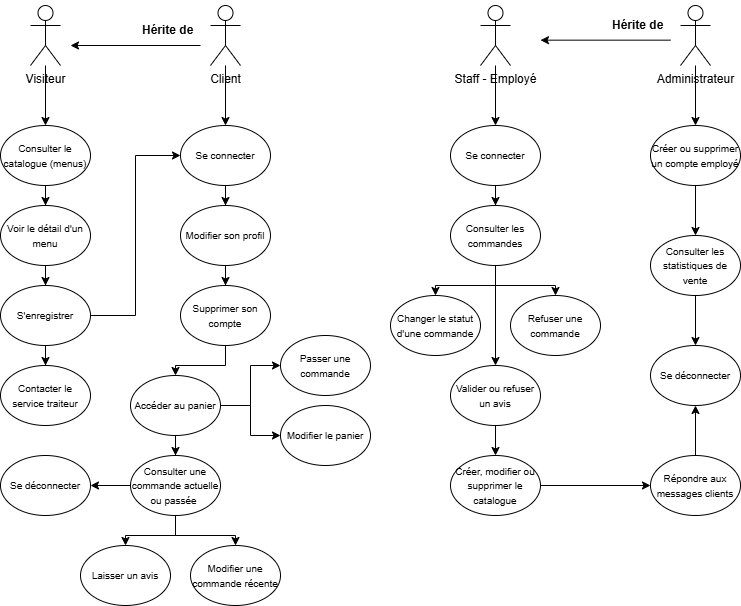

The diagram above was exported from draw.io. Its source (the exported page's mxGraphModel, read from the mxfile embedded in the PNG):
<mxGraphModel dx="1216" dy="1803" grid="1" gridSize="10" guides="1" tooltips="1" connect="1" arrows="1" fold="1" page="1" pageScale="1" pageWidth="827" pageHeight="1169" math="0" shadow="0">
  <root>
    <mxCell id="0" />
    <mxCell id="1" parent="0" />
    <mxCell id="x111GF9WhycyA81gxp6m-28" edge="1" parent="1" source="x111GF9WhycyA81gxp6m-1" style="edgeStyle=orthogonalEdgeStyle;rounded=0;orthogonalLoop=1;jettySize=auto;html=1;" target="x111GF9WhycyA81gxp6m-15" value="">
      <mxGeometry relative="1" as="geometry" />
    </mxCell>
    <object label="Visiteur" id="x111GF9WhycyA81gxp6m-1">
      <mxCell parent="1" style="shape=umlActor;verticalLabelPosition=bottom;verticalAlign=top;html=1;outlineConnect=0;" vertex="1">
        <mxGeometry height="60" width="30" x="50" y="-100" as="geometry" />
      </mxCell>
    </object>
    <mxCell id="x111GF9WhycyA81gxp6m-72" edge="1" parent="1" source="x111GF9WhycyA81gxp6m-2" style="edgeStyle=orthogonalEdgeStyle;rounded=0;orthogonalLoop=1;jettySize=auto;html=1;" target="x111GF9WhycyA81gxp6m-71" value="">
      <mxGeometry relative="1" as="geometry" />
    </mxCell>
    <mxCell id="x111GF9WhycyA81gxp6m-2" parent="1" style="shape=umlActor;verticalLabelPosition=bottom;verticalAlign=top;html=1;outlineConnect=0;" value="Client&lt;div&gt;&lt;br&gt;&lt;/div&gt;" vertex="1">
      <mxGeometry height="60" width="30" x="230" y="-100" as="geometry" />
    </mxCell>
    <mxCell id="x111GF9WhycyA81gxp6m-80" edge="1" parent="1" source="x111GF9WhycyA81gxp6m-3" style="edgeStyle=orthogonalEdgeStyle;rounded=0;orthogonalLoop=1;jettySize=auto;html=1;" target="x111GF9WhycyA81gxp6m-79" value="">
      <mxGeometry relative="1" as="geometry" />
    </mxCell>
    <mxCell id="x111GF9WhycyA81gxp6m-3" parent="1" style="shape=umlActor;verticalLabelPosition=bottom;verticalAlign=top;html=1;outlineConnect=0;" value="Staff - Employé" vertex="1">
      <mxGeometry height="60" width="30" x="500" y="-100" as="geometry" />
    </mxCell>
    <mxCell id="x111GF9WhycyA81gxp6m-94" edge="1" parent="1" source="x111GF9WhycyA81gxp6m-4" style="edgeStyle=orthogonalEdgeStyle;rounded=0;orthogonalLoop=1;jettySize=auto;html=1;" target="x111GF9WhycyA81gxp6m-92" value="">
      <mxGeometry relative="1" as="geometry" />
    </mxCell>
    <mxCell id="x111GF9WhycyA81gxp6m-4" parent="1" style="shape=umlActor;verticalLabelPosition=bottom;verticalAlign=top;html=1;outlineConnect=0;" value="Administrateur" vertex="1">
      <mxGeometry height="60" width="30" x="700" y="-100" as="geometry" />
    </mxCell>
    <mxCell id="aRL_Si676UnD2Yuw9Ij7-2" edge="1" parent="1" source="x111GF9WhycyA81gxp6m-15" style="edgeStyle=orthogonalEdgeStyle;rounded=0;orthogonalLoop=1;jettySize=auto;html=1;" target="x111GF9WhycyA81gxp6m-22">
      <mxGeometry relative="1" as="geometry" />
    </mxCell>
    <mxCell id="x111GF9WhycyA81gxp6m-15" parent="1" style="ellipse;whiteSpace=wrap;html=1;" value="&lt;font style=&quot;font-size: 10px;&quot;&gt;Consulter le catalogue (menus)&lt;/font&gt;" vertex="1">
      <mxGeometry height="60" width="90" x="20" y="20" as="geometry" />
    </mxCell>
    <mxCell id="aRL_Si676UnD2Yuw9Ij7-3" edge="1" parent="1" source="x111GF9WhycyA81gxp6m-22" style="edgeStyle=orthogonalEdgeStyle;rounded=0;orthogonalLoop=1;jettySize=auto;html=1;" target="x111GF9WhycyA81gxp6m-23">
      <mxGeometry relative="1" as="geometry" />
    </mxCell>
    <mxCell id="x111GF9WhycyA81gxp6m-22" parent="1" style="ellipse;whiteSpace=wrap;html=1;" value="&lt;font style=&quot;font-size: 10px;&quot;&gt;Voir le détail d'un menu&lt;/font&gt;" vertex="1">
      <mxGeometry height="60" width="90" x="20" y="100" as="geometry" />
    </mxCell>
    <mxCell id="x111GF9WhycyA81gxp6m-30" edge="1" parent="1" source="x111GF9WhycyA81gxp6m-23" style="edgeStyle=orthogonalEdgeStyle;rounded=0;orthogonalLoop=1;jettySize=auto;html=1;" target="x111GF9WhycyA81gxp6m-24" value="">
      <mxGeometry relative="1" as="geometry" />
    </mxCell>
    <mxCell id="aRL_Si676UnD2Yuw9Ij7-1" edge="1" parent="1" source="x111GF9WhycyA81gxp6m-23" style="edgeStyle=orthogonalEdgeStyle;rounded=0;orthogonalLoop=1;jettySize=auto;html=1;entryX=0;entryY=0.5;entryDx=0;entryDy=0;" target="x111GF9WhycyA81gxp6m-71">
      <mxGeometry relative="1" as="geometry" />
    </mxCell>
    <mxCell id="x111GF9WhycyA81gxp6m-23" parent="1" style="ellipse;whiteSpace=wrap;html=1;" value="&lt;font style=&quot;font-size: 10px;&quot;&gt;S'enregistrer&lt;/font&gt;" vertex="1">
      <mxGeometry height="60" width="90" x="20" y="180" as="geometry" />
    </mxCell>
    <mxCell id="x111GF9WhycyA81gxp6m-24" parent="1" style="ellipse;whiteSpace=wrap;html=1;" value="&lt;font style=&quot;font-size: 10px;&quot;&gt;Contacter le service traiteur&lt;/font&gt;" vertex="1">
      <mxGeometry height="60" width="90" x="20" y="260" as="geometry" />
    </mxCell>
    <mxCell id="x111GF9WhycyA81gxp6m-60" edge="1" parent="1" source="x111GF9WhycyA81gxp6m-35" style="edgeStyle=orthogonalEdgeStyle;rounded=0;orthogonalLoop=1;jettySize=auto;html=1;" target="x111GF9WhycyA81gxp6m-41">
      <mxGeometry relative="1" as="geometry" />
    </mxCell>
    <mxCell id="x111GF9WhycyA81gxp6m-107" edge="1" parent="1" source="x111GF9WhycyA81gxp6m-35" style="edgeStyle=orthogonalEdgeStyle;rounded=0;orthogonalLoop=1;jettySize=auto;html=1;" target="x111GF9WhycyA81gxp6m-39">
      <mxGeometry relative="1" as="geometry" />
    </mxCell>
    <mxCell id="x111GF9WhycyA81gxp6m-111" edge="1" parent="1" source="x111GF9WhycyA81gxp6m-35" style="edgeStyle=orthogonalEdgeStyle;rounded=0;orthogonalLoop=1;jettySize=auto;html=1;entryX=0.5;entryY=0;entryDx=0;entryDy=0;" target="x111GF9WhycyA81gxp6m-45">
      <mxGeometry relative="1" as="geometry" />
    </mxCell>
    <mxCell id="x111GF9WhycyA81gxp6m-35" parent="1" style="ellipse;whiteSpace=wrap;html=1;" value="&lt;font style=&quot;font-size: 10px;&quot;&gt;Accéder au panier&lt;/font&gt;" vertex="1">
      <mxGeometry height="60" width="90" x="150" y="270" as="geometry" />
    </mxCell>
    <mxCell id="x111GF9WhycyA81gxp6m-39" parent="1" style="ellipse;whiteSpace=wrap;html=1;" value="&lt;font style=&quot;font-size: 10px;&quot;&gt;Modifier le panier&lt;/font&gt;" vertex="1">
      <mxGeometry height="60" width="90" x="300" y="300" as="geometry" />
    </mxCell>
    <mxCell id="x111GF9WhycyA81gxp6m-41" parent="1" style="ellipse;whiteSpace=wrap;html=1;" value="&lt;font style=&quot;font-size: 10px;&quot;&gt;Passer une commande&lt;/font&gt;" vertex="1">
      <mxGeometry height="60" width="90" x="300" y="230" as="geometry" />
    </mxCell>
    <mxCell id="x111GF9WhycyA81gxp6m-43" parent="1" style="ellipse;whiteSpace=wrap;html=1;" value="&lt;font style=&quot;font-size: 10px;&quot;&gt;Modifier une commande récente&lt;/font&gt;" vertex="1">
      <mxGeometry height="60" width="90" x="210" y="440" as="geometry" />
    </mxCell>
    <mxCell id="x111GF9WhycyA81gxp6m-62" edge="1" parent="1" source="x111GF9WhycyA81gxp6m-45" style="edgeStyle=orthogonalEdgeStyle;rounded=0;orthogonalLoop=1;jettySize=auto;html=1;" target="x111GF9WhycyA81gxp6m-43" value="">
      <mxGeometry relative="1" as="geometry" />
    </mxCell>
    <mxCell id="x111GF9WhycyA81gxp6m-87" edge="1" parent="1" source="x111GF9WhycyA81gxp6m-45" style="edgeStyle=orthogonalEdgeStyle;rounded=0;orthogonalLoop=1;jettySize=auto;html=1;" target="x111GF9WhycyA81gxp6m-86">
      <mxGeometry relative="1" as="geometry" />
    </mxCell>
    <mxCell id="x111GF9WhycyA81gxp6m-109" edge="1" parent="1" source="x111GF9WhycyA81gxp6m-45" style="edgeStyle=orthogonalEdgeStyle;rounded=0;orthogonalLoop=1;jettySize=auto;html=1;entryX=0.5;entryY=0;entryDx=0;entryDy=0;" target="x111GF9WhycyA81gxp6m-49">
      <mxGeometry relative="1" as="geometry" />
    </mxCell>
    <mxCell id="x111GF9WhycyA81gxp6m-45" parent="1" style="ellipse;whiteSpace=wrap;html=1;" value="&lt;font style=&quot;font-size: 10px;&quot;&gt;Consulter une commande actuelle ou passée&amp;nbsp;&lt;/font&gt;" vertex="1">
      <mxGeometry height="60" width="90" x="150" y="350" as="geometry" />
    </mxCell>
    <mxCell id="x111GF9WhycyA81gxp6m-49" parent="1" style="ellipse;whiteSpace=wrap;html=1;" value="&lt;font style=&quot;font-size: 10px;&quot;&gt;Laisser un avis&lt;/font&gt;" vertex="1">
      <mxGeometry height="60" width="90" x="100" y="440" as="geometry" />
    </mxCell>
    <mxCell id="x111GF9WhycyA81gxp6m-65" edge="1" parent="1" source="x111GF9WhycyA81gxp6m-51" style="edgeStyle=orthogonalEdgeStyle;rounded=0;orthogonalLoop=1;jettySize=auto;html=1;" target="x111GF9WhycyA81gxp6m-53" value="">
      <mxGeometry relative="1" as="geometry" />
    </mxCell>
    <mxCell id="x111GF9WhycyA81gxp6m-51" parent="1" style="ellipse;whiteSpace=wrap;html=1;" value="&lt;font style=&quot;font-size: 10px;&quot;&gt;Modifier son profil&lt;/font&gt;" vertex="1">
      <mxGeometry height="60" width="90" x="200" y="100" as="geometry" />
    </mxCell>
    <mxCell id="x111GF9WhycyA81gxp6m-70" edge="1" parent="1" source="x111GF9WhycyA81gxp6m-53" style="edgeStyle=orthogonalEdgeStyle;rounded=0;orthogonalLoop=1;jettySize=auto;html=1;" target="x111GF9WhycyA81gxp6m-35">
      <mxGeometry relative="1" as="geometry" />
    </mxCell>
    <mxCell id="x111GF9WhycyA81gxp6m-53" parent="1" style="ellipse;whiteSpace=wrap;html=1;" value="&lt;font style=&quot;font-size: 10px;&quot;&gt;Supprimer son compte&lt;/font&gt;" vertex="1">
      <mxGeometry height="60" width="90" x="200" y="180" as="geometry" />
    </mxCell>
    <mxCell id="x111GF9WhycyA81gxp6m-74" edge="1" parent="1" source="x111GF9WhycyA81gxp6m-71" style="edgeStyle=orthogonalEdgeStyle;rounded=0;orthogonalLoop=1;jettySize=auto;html=1;" target="x111GF9WhycyA81gxp6m-51">
      <mxGeometry relative="1" as="geometry" />
    </mxCell>
    <mxCell id="x111GF9WhycyA81gxp6m-71" parent="1" style="ellipse;whiteSpace=wrap;html=1;" value="&lt;font style=&quot;font-size: 10px;&quot;&gt;Se connecter&lt;/font&gt;" vertex="1">
      <mxGeometry height="60" width="90" x="200" y="20" as="geometry" />
    </mxCell>
    <mxCell id="x111GF9WhycyA81gxp6m-77" parent="1" style="text;html=1;whiteSpace=wrap;overflow=hidden;rounded=0;" value="&lt;h1 style=&quot;margin-top: 0px;&quot;&gt;&lt;font style=&quot;font-size: 12px;&quot;&gt;Hérite de&amp;nbsp;&lt;/font&gt;&lt;/h1&gt;" vertex="1">
      <mxGeometry height="30" width="60" x="160" y="-100" as="geometry" />
    </mxCell>
    <mxCell id="x111GF9WhycyA81gxp6m-78" edge="1" parent="1" style="endArrow=classic;html=1;rounded=0;" value="">
      <mxGeometry height="50" relative="1" width="50" as="geometry">
        <mxPoint x="220" y="-60" as="sourcePoint" />
        <mxPoint x="90" y="-60" as="targetPoint" />
      </mxGeometry>
    </mxCell>
    <mxCell id="x111GF9WhycyA81gxp6m-99" edge="1" parent="1" source="x111GF9WhycyA81gxp6m-79" style="edgeStyle=orthogonalEdgeStyle;rounded=0;orthogonalLoop=1;jettySize=auto;html=1;entryX=0.5;entryY=0;entryDx=0;entryDy=0;" target="x111GF9WhycyA81gxp6m-81">
      <mxGeometry relative="1" as="geometry" />
    </mxCell>
    <mxCell id="x111GF9WhycyA81gxp6m-79" parent="1" style="ellipse;whiteSpace=wrap;html=1;" value="&lt;font style=&quot;font-size: 10px;&quot;&gt;Se connecter&lt;/font&gt;" vertex="1">
      <mxGeometry height="60" width="90" x="470" y="20" as="geometry" />
    </mxCell>
    <mxCell id="x111GF9WhycyA81gxp6m-100" edge="1" parent="1" source="x111GF9WhycyA81gxp6m-81" style="edgeStyle=orthogonalEdgeStyle;rounded=0;orthogonalLoop=1;jettySize=auto;html=1;" target="x111GF9WhycyA81gxp6m-82">
      <mxGeometry relative="1" as="geometry" />
    </mxCell>
    <mxCell id="x111GF9WhycyA81gxp6m-101" edge="1" parent="1" source="x111GF9WhycyA81gxp6m-81" style="edgeStyle=orthogonalEdgeStyle;rounded=0;orthogonalLoop=1;jettySize=auto;html=1;" target="x111GF9WhycyA81gxp6m-83">
      <mxGeometry relative="1" as="geometry" />
    </mxCell>
    <mxCell id="x111GF9WhycyA81gxp6m-102" edge="1" parent="1" source="x111GF9WhycyA81gxp6m-81" style="edgeStyle=orthogonalEdgeStyle;rounded=0;orthogonalLoop=1;jettySize=auto;html=1;entryX=0.5;entryY=0;entryDx=0;entryDy=0;" target="x111GF9WhycyA81gxp6m-84">
      <mxGeometry relative="1" as="geometry" />
    </mxCell>
    <mxCell id="x111GF9WhycyA81gxp6m-81" parent="1" style="ellipse;whiteSpace=wrap;html=1;" value="&lt;span style=&quot;font-size: 10px;&quot;&gt;Consulter les commandes&lt;/span&gt;" vertex="1">
      <mxGeometry height="60" width="90" x="470" y="100" as="geometry" />
    </mxCell>
    <mxCell id="x111GF9WhycyA81gxp6m-82" parent="1" style="ellipse;whiteSpace=wrap;html=1;" value="&lt;font style=&quot;font-size: 10px;&quot;&gt;Changer le statut d'une commande&lt;/font&gt;" vertex="1">
      <mxGeometry height="60" width="90" x="410" y="190" as="geometry" />
    </mxCell>
    <mxCell id="x111GF9WhycyA81gxp6m-83" parent="1" style="ellipse;whiteSpace=wrap;html=1;" value="&lt;font style=&quot;font-size: 10px;&quot;&gt;Refuser une commande&lt;/font&gt;" vertex="1">
      <mxGeometry height="60" width="90" x="530" y="190" as="geometry" />
    </mxCell>
    <mxCell id="x111GF9WhycyA81gxp6m-103" edge="1" parent="1" source="x111GF9WhycyA81gxp6m-84" style="edgeStyle=orthogonalEdgeStyle;rounded=0;orthogonalLoop=1;jettySize=auto;html=1;" target="x111GF9WhycyA81gxp6m-91" value="">
      <mxGeometry relative="1" as="geometry" />
    </mxCell>
    <mxCell id="x111GF9WhycyA81gxp6m-84" parent="1" style="ellipse;whiteSpace=wrap;html=1;" value="&lt;font style=&quot;font-size: 10px;&quot;&gt;Valider ou refuser un avis&lt;/font&gt;" vertex="1">
      <mxGeometry height="60" width="90" x="470" y="260" as="geometry" />
    </mxCell>
    <mxCell id="x111GF9WhycyA81gxp6m-97" edge="1" parent="1" source="x111GF9WhycyA81gxp6m-85" style="edgeStyle=orthogonalEdgeStyle;rounded=0;orthogonalLoop=1;jettySize=auto;html=1;entryX=0.5;entryY=1;entryDx=0;entryDy=0;" target="x111GF9WhycyA81gxp6m-88">
      <mxGeometry relative="1" as="geometry" />
    </mxCell>
    <mxCell id="x111GF9WhycyA81gxp6m-85" parent="1" style="ellipse;whiteSpace=wrap;html=1;" value="&lt;font style=&quot;font-size: 10px;&quot;&gt;Répondre aux messages clients&lt;/font&gt;" vertex="1">
      <mxGeometry height="60" width="90" x="670" y="350" as="geometry" />
    </mxCell>
    <mxCell id="x111GF9WhycyA81gxp6m-86" parent="1" style="ellipse;whiteSpace=wrap;html=1;" value="&lt;font style=&quot;font-size: 10px;&quot;&gt;Se déconnecter&lt;/font&gt;" vertex="1">
      <mxGeometry height="60" width="90" x="20" y="350" as="geometry" />
    </mxCell>
    <mxCell id="x111GF9WhycyA81gxp6m-88" parent="1" style="ellipse;whiteSpace=wrap;html=1;" value="&lt;font style=&quot;font-size: 10px;&quot;&gt;Se déconnecter&lt;/font&gt;" vertex="1">
      <mxGeometry height="60" width="90" x="670" y="240" as="geometry" />
    </mxCell>
    <mxCell id="x111GF9WhycyA81gxp6m-89" parent="1" style="text;html=1;whiteSpace=wrap;overflow=hidden;rounded=0;" value="&lt;h1 style=&quot;margin-top: 0px;&quot;&gt;&lt;font style=&quot;font-size: 12px;&quot;&gt;Hérite de&amp;nbsp;&lt;/font&gt;&lt;/h1&gt;" vertex="1">
      <mxGeometry height="30" width="60" x="630" y="-105.34" as="geometry" />
    </mxCell>
    <mxCell id="x111GF9WhycyA81gxp6m-90" edge="1" parent="1" style="endArrow=classic;html=1;rounded=0;" value="">
      <mxGeometry height="50" relative="1" width="50" as="geometry">
        <mxPoint x="690" y="-65.34" as="sourcePoint" />
        <mxPoint x="560" y="-65.34" as="targetPoint" />
      </mxGeometry>
    </mxCell>
    <mxCell id="x111GF9WhycyA81gxp6m-104" edge="1" parent="1" source="x111GF9WhycyA81gxp6m-91" style="edgeStyle=orthogonalEdgeStyle;rounded=0;orthogonalLoop=1;jettySize=auto;html=1;" target="x111GF9WhycyA81gxp6m-85" value="">
      <mxGeometry relative="1" as="geometry" />
    </mxCell>
    <mxCell id="x111GF9WhycyA81gxp6m-91" parent="1" style="ellipse;whiteSpace=wrap;html=1;" value="&lt;font style=&quot;font-size: 10px;&quot;&gt;Créer, modifier ou supprimer le catalogue&lt;/font&gt;" vertex="1">
      <mxGeometry height="60" width="90" x="470" y="350" as="geometry" />
    </mxCell>
    <mxCell id="x111GF9WhycyA81gxp6m-95" edge="1" parent="1" source="x111GF9WhycyA81gxp6m-92" style="edgeStyle=orthogonalEdgeStyle;rounded=0;orthogonalLoop=1;jettySize=auto;html=1;" target="x111GF9WhycyA81gxp6m-93" value="">
      <mxGeometry relative="1" as="geometry" />
    </mxCell>
    <mxCell id="x111GF9WhycyA81gxp6m-92" parent="1" style="ellipse;whiteSpace=wrap;html=1;" value="&lt;font style=&quot;font-size: 10px;&quot;&gt;Créer ou supprimer un compte employé&lt;/font&gt;" vertex="1">
      <mxGeometry height="60" width="90" x="670" y="20" as="geometry" />
    </mxCell>
    <mxCell id="x111GF9WhycyA81gxp6m-96" edge="1" parent="1" source="x111GF9WhycyA81gxp6m-93" style="edgeStyle=orthogonalEdgeStyle;rounded=0;orthogonalLoop=1;jettySize=auto;html=1;" target="x111GF9WhycyA81gxp6m-88" value="">
      <mxGeometry relative="1" as="geometry" />
    </mxCell>
    <mxCell id="x111GF9WhycyA81gxp6m-93" parent="1" style="ellipse;whiteSpace=wrap;html=1;" value="&lt;font style=&quot;font-size: 10px;&quot;&gt;Consulter les statistiques de vente&lt;/font&gt;" vertex="1">
      <mxGeometry height="60" width="90" x="670" y="130" as="geometry" />
    </mxCell>
  </root>
</mxGraphModel>